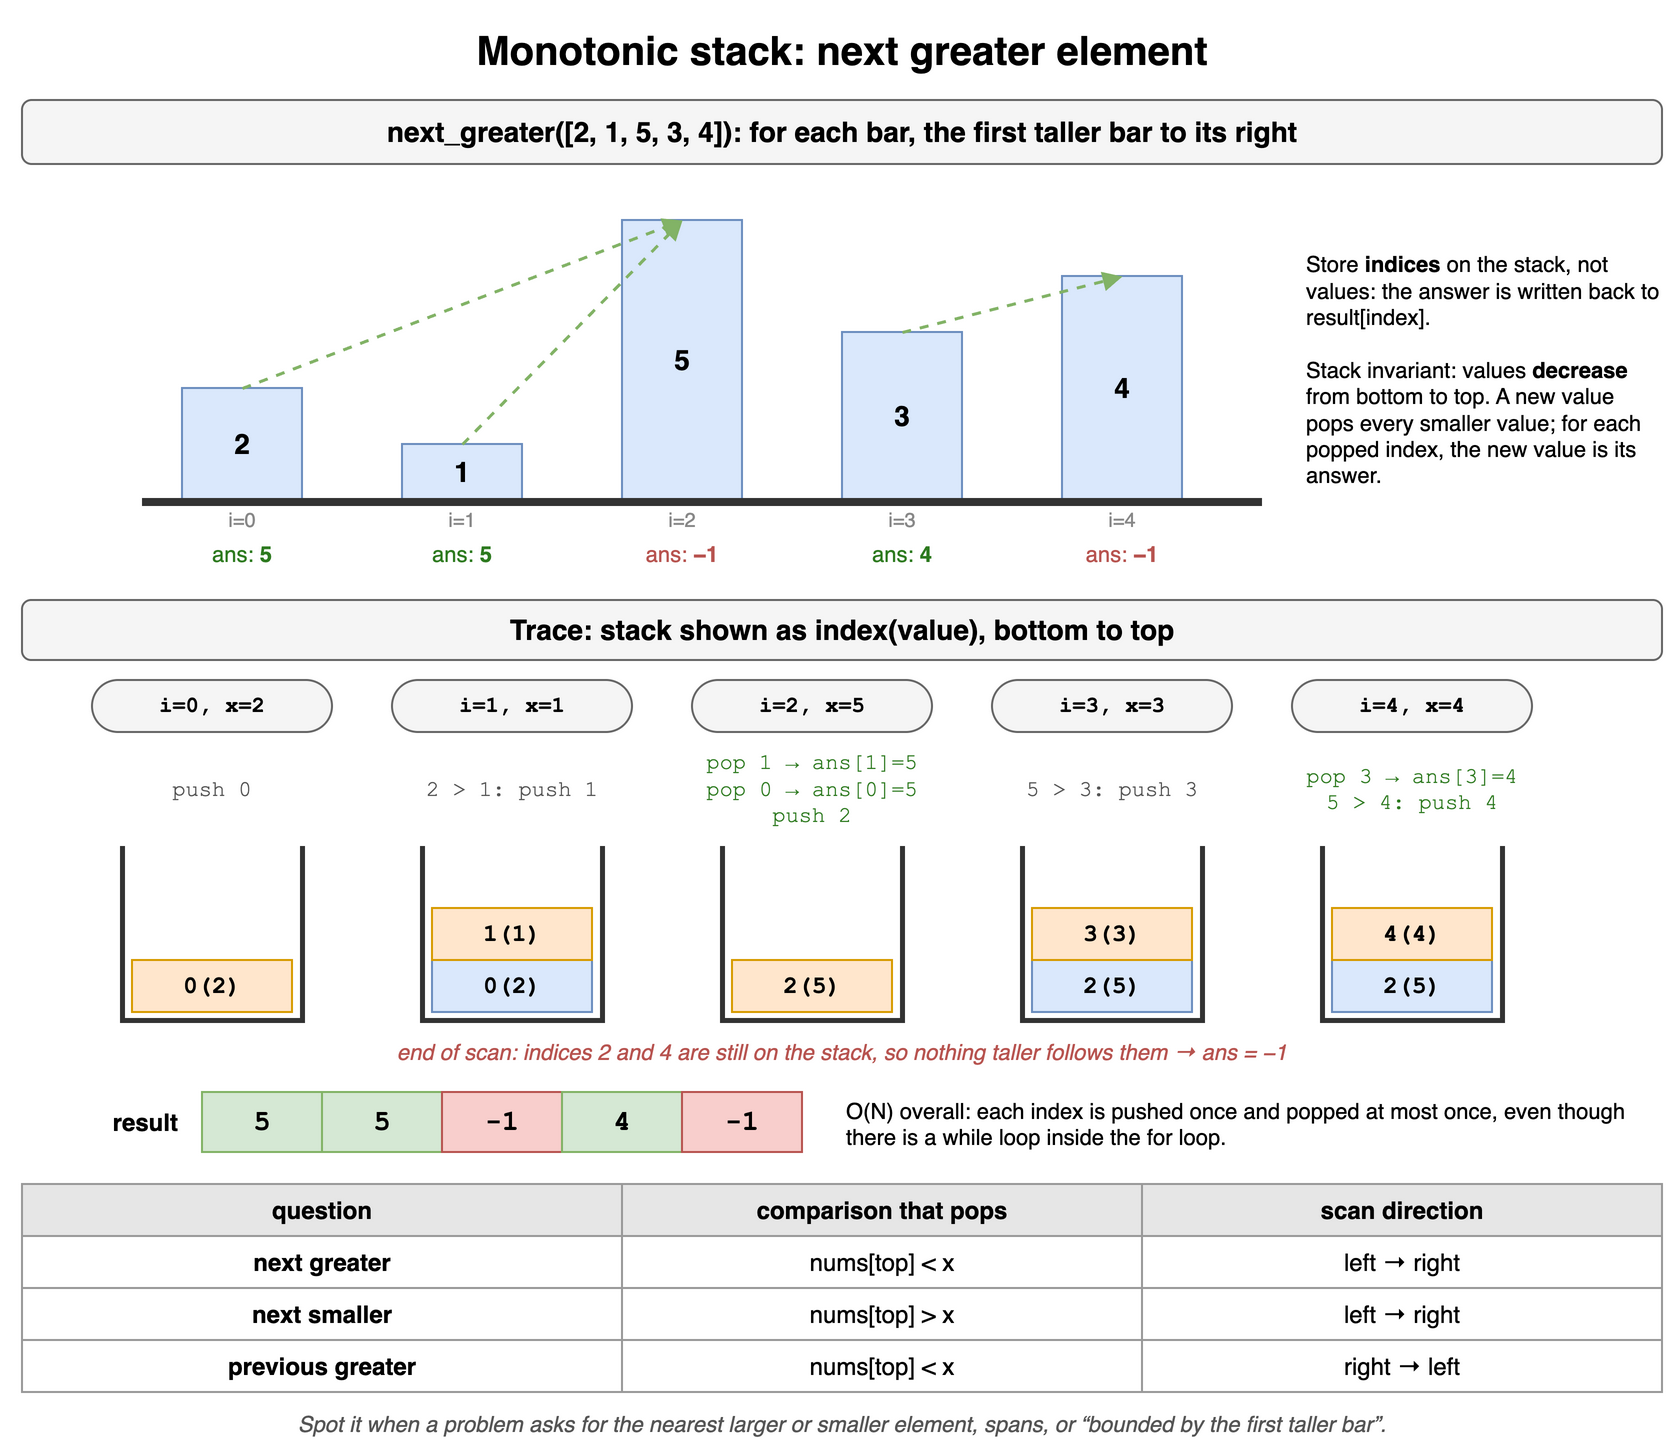

The diagram above was exported from draw.io. Its source (the exported page's mxGraphModel, read from the mxfile embedded in the PNG):
<mxGraphModel dx="900" dy="736" grid="1" gridSize="10" guides="1" tooltips="1" connect="1" arrows="1" fold="1" page="1" pageScale="1" pageWidth="900" pageHeight="736" math="0" shadow="0">
  <root>
    <mxCell id="0" />
    <mxCell id="1" parent="0" />
    <mxCell id="p13c1" value="Monotonic stack: next greater element" style="text;html=1;align=center;verticalAlign=middle;whiteSpace=wrap;fontSize=20;fontStyle=1;" vertex="1" parent="1">
      <mxGeometry x="40" y="10" width="820" height="30" as="geometry" />
    </mxCell>
    <mxCell id="p13c2" value="next_greater([2, 1, 5, 3, 4]): for each bar, the first taller bar to its right" style="rounded=1;whiteSpace=wrap;html=1;fillColor=#f5f5f5;strokeColor=#666666;fontStyle=1;fontSize=14;" vertex="1" parent="1">
      <mxGeometry x="40" y="50" width="820" height="32" as="geometry" />
    </mxCell>
    <mxCell id="p13c3" value="2" style="rounded=0;whiteSpace=wrap;html=1;fontStyle=1;fontSize=14;fillColor=#dae8fc;strokeColor=#6c8ebf;" vertex="1" parent="1">
      <mxGeometry x="120" y="194" width="60" height="56" as="geometry" />
    </mxCell>
    <mxCell id="p13c4" value="i=0" style="text;html=1;align=center;verticalAlign=middle;whiteSpace=wrap;fontSize=10;fontColor=#888888;" vertex="1" parent="1">
      <mxGeometry x="120" y="252" width="60" height="16" as="geometry" />
    </mxCell>
    <mxCell id="p13c5" value="ans: &lt;b&gt;5&lt;/b&gt;" style="text;html=1;align=center;verticalAlign=middle;whiteSpace=wrap;fontSize=11;fontColor=#2d7a1f;" vertex="1" parent="1">
      <mxGeometry x="110" y="268" width="80" height="18" as="geometry" />
    </mxCell>
    <mxCell id="p13c6" value="1" style="rounded=0;whiteSpace=wrap;html=1;fontStyle=1;fontSize=14;fillColor=#dae8fc;strokeColor=#6c8ebf;" vertex="1" parent="1">
      <mxGeometry x="230" y="222" width="60" height="28" as="geometry" />
    </mxCell>
    <mxCell id="p13c7" value="i=1" style="text;html=1;align=center;verticalAlign=middle;whiteSpace=wrap;fontSize=10;fontColor=#888888;" vertex="1" parent="1">
      <mxGeometry x="230" y="252" width="60" height="16" as="geometry" />
    </mxCell>
    <mxCell id="p13c8" value="ans: &lt;b&gt;5&lt;/b&gt;" style="text;html=1;align=center;verticalAlign=middle;whiteSpace=wrap;fontSize=11;fontColor=#2d7a1f;" vertex="1" parent="1">
      <mxGeometry x="220" y="268" width="80" height="18" as="geometry" />
    </mxCell>
    <mxCell id="p13c9" value="5" style="rounded=0;whiteSpace=wrap;html=1;fontStyle=1;fontSize=14;fillColor=#dae8fc;strokeColor=#6c8ebf;" vertex="1" parent="1">
      <mxGeometry x="340" y="110" width="60" height="140" as="geometry" />
    </mxCell>
    <mxCell id="p13c10" value="i=2" style="text;html=1;align=center;verticalAlign=middle;whiteSpace=wrap;fontSize=10;fontColor=#888888;" vertex="1" parent="1">
      <mxGeometry x="340" y="252" width="60" height="16" as="geometry" />
    </mxCell>
    <mxCell id="p13c11" value="ans: &lt;b&gt;−1&lt;/b&gt;" style="text;html=1;align=center;verticalAlign=middle;whiteSpace=wrap;fontSize=11;fontColor=#b85450;" vertex="1" parent="1">
      <mxGeometry x="330" y="268" width="80" height="18" as="geometry" />
    </mxCell>
    <mxCell id="p13c12" value="3" style="rounded=0;whiteSpace=wrap;html=1;fontStyle=1;fontSize=14;fillColor=#dae8fc;strokeColor=#6c8ebf;" vertex="1" parent="1">
      <mxGeometry x="450" y="166" width="60" height="84" as="geometry" />
    </mxCell>
    <mxCell id="p13c13" value="i=3" style="text;html=1;align=center;verticalAlign=middle;whiteSpace=wrap;fontSize=10;fontColor=#888888;" vertex="1" parent="1">
      <mxGeometry x="450" y="252" width="60" height="16" as="geometry" />
    </mxCell>
    <mxCell id="p13c14" value="ans: &lt;b&gt;4&lt;/b&gt;" style="text;html=1;align=center;verticalAlign=middle;whiteSpace=wrap;fontSize=11;fontColor=#2d7a1f;" vertex="1" parent="1">
      <mxGeometry x="440" y="268" width="80" height="18" as="geometry" />
    </mxCell>
    <mxCell id="p13c15" value="4" style="rounded=0;whiteSpace=wrap;html=1;fontStyle=1;fontSize=14;fillColor=#dae8fc;strokeColor=#6c8ebf;" vertex="1" parent="1">
      <mxGeometry x="560" y="138" width="60" height="112" as="geometry" />
    </mxCell>
    <mxCell id="p13c16" value="i=4" style="text;html=1;align=center;verticalAlign=middle;whiteSpace=wrap;fontSize=10;fontColor=#888888;" vertex="1" parent="1">
      <mxGeometry x="560" y="252" width="60" height="16" as="geometry" />
    </mxCell>
    <mxCell id="p13c17" value="ans: &lt;b&gt;−1&lt;/b&gt;" style="text;html=1;align=center;verticalAlign=middle;whiteSpace=wrap;fontSize=11;fontColor=#b85450;" vertex="1" parent="1">
      <mxGeometry x="550" y="268" width="80" height="18" as="geometry" />
    </mxCell>
    <mxCell id="p13c18" value="" style="endArrow=block;html=1;strokeWidth=1.5;strokeColor=#82b366;curved=1;exitX=0.5;exitY=0;entryX=0.5;entryY=0;dashed=1;" edge="1" parent="1" source="p13c3" target="p13c9">
      <mxGeometry relative="1" as="geometry" />
    </mxCell>
    <mxCell id="p13c19" value="" style="endArrow=block;html=1;strokeWidth=1.5;strokeColor=#82b366;curved=1;exitX=0.5;exitY=0;entryX=0.5;entryY=0;dashed=1;" edge="1" parent="1" source="p13c6" target="p13c9">
      <mxGeometry relative="1" as="geometry" />
    </mxCell>
    <mxCell id="p13c20" value="" style="endArrow=block;html=1;strokeWidth=1.5;strokeColor=#82b366;curved=1;exitX=0.5;exitY=0;entryX=0.5;entryY=0;dashed=1;" edge="1" parent="1" source="p13c12" target="p13c15">
      <mxGeometry relative="1" as="geometry" />
    </mxCell>
    <mxCell id="p13c21" value="" style="line;html=1;strokeColor=#333333;" vertex="1" parent="1">
      <mxGeometry x="100" y="250" width="560" height="2" as="geometry" />
    </mxCell>
    <mxCell id="p13c22" value="Store &lt;b&gt;indices&lt;/b&gt; on the stack, not values: the answer is written back to result[index].&lt;br&gt;&lt;br&gt;Stack invariant: values &lt;b&gt;decrease&lt;/b&gt; from bottom to top. A new value pops every smaller value; for each popped index, the new value is its answer." style="text;html=1;align=center;verticalAlign=middle;whiteSpace=wrap;fontSize=11;align=left;" vertex="1" parent="1">
      <mxGeometry x="680" y="110" width="180" height="150" as="geometry" />
    </mxCell>
    <mxCell id="p13c23" value="Trace: stack shown as index(value), bottom to top" style="rounded=1;whiteSpace=wrap;html=1;fillColor=#f5f5f5;strokeColor=#666666;fontStyle=1;fontSize=14;" vertex="1" parent="1">
      <mxGeometry x="40" y="300" width="820" height="30" as="geometry" />
    </mxCell>
    <mxCell id="p13c24" value="i=0, x=2" style="rounded=1;arcSize=50;whiteSpace=wrap;html=1;fontFamily=Courier New;fontStyle=1;fontSize=12;fontSize=11;fillColor=#f5f5f5;strokeColor=#666666;" vertex="1" parent="1">
      <mxGeometry x="75.0" y="340" width="120" height="26" as="geometry" />
    </mxCell>
    <mxCell id="p13c25" value="push 0" style="text;html=1;align=center;verticalAlign=middle;whiteSpace=wrap;fontSize=11;fontFamily=Courier New;fontColor=#555555;" vertex="1" parent="1">
      <mxGeometry x="55" y="370" width="160" height="50" as="geometry" />
    </mxCell>
    <mxCell id="p13c26" value="" style="shape=partialRectangle;whiteSpace=wrap;html=1;top=0;fillColor=none;strokeWidth=2.5;strokeColor=#333333;" vertex="1" parent="1">
      <mxGeometry x="90.0" y="424" width="90" height="86" as="geometry" />
    </mxCell>
    <mxCell id="p13c27" value="0(2)" style="rounded=0;whiteSpace=wrap;html=1;fontStyle=1;fontSize=14;fillColor=#ffe6cc;strokeColor=#d79b00;fontFamily=Courier New;fontSize=12;" vertex="1" parent="1">
      <mxGeometry x="95.0" y="480" width="80" height="26" as="geometry" />
    </mxCell>
    <mxCell id="p13c28" value="i=1, x=1" style="rounded=1;arcSize=50;whiteSpace=wrap;html=1;fontFamily=Courier New;fontStyle=1;fontSize=12;fontSize=11;fillColor=#f5f5f5;strokeColor=#666666;" vertex="1" parent="1">
      <mxGeometry x="225.0" y="340" width="120" height="26" as="geometry" />
    </mxCell>
    <mxCell id="p13c29" value="2 &gt; 1: push 1" style="text;html=1;align=center;verticalAlign=middle;whiteSpace=wrap;fontSize=11;fontFamily=Courier New;fontColor=#555555;" vertex="1" parent="1">
      <mxGeometry x="205" y="370" width="160" height="50" as="geometry" />
    </mxCell>
    <mxCell id="p13c30" value="" style="shape=partialRectangle;whiteSpace=wrap;html=1;top=0;fillColor=none;strokeWidth=2.5;strokeColor=#333333;" vertex="1" parent="1">
      <mxGeometry x="240.0" y="424" width="90" height="86" as="geometry" />
    </mxCell>
    <mxCell id="p13c31" value="0(2)" style="rounded=0;whiteSpace=wrap;html=1;fontStyle=1;fontSize=14;fillColor=#dae8fc;strokeColor=#6c8ebf;fontFamily=Courier New;fontSize=12;" vertex="1" parent="1">
      <mxGeometry x="245.0" y="480" width="80" height="26" as="geometry" />
    </mxCell>
    <mxCell id="p13c32" value="1(1)" style="rounded=0;whiteSpace=wrap;html=1;fontStyle=1;fontSize=14;fillColor=#ffe6cc;strokeColor=#d79b00;fontFamily=Courier New;fontSize=12;" vertex="1" parent="1">
      <mxGeometry x="245.0" y="454" width="80" height="26" as="geometry" />
    </mxCell>
    <mxCell id="p13c33" value="i=2, x=5" style="rounded=1;arcSize=50;whiteSpace=wrap;html=1;fontFamily=Courier New;fontStyle=1;fontSize=12;fontSize=11;fillColor=#f5f5f5;strokeColor=#666666;" vertex="1" parent="1">
      <mxGeometry x="375.0" y="340" width="120" height="26" as="geometry" />
    </mxCell>
    <mxCell id="p13c34" value="pop 1 → ans[1]=5&lt;br&gt;pop 0 → ans[0]=5&lt;br&gt;push 2" style="text;html=1;align=center;verticalAlign=middle;whiteSpace=wrap;fontSize=11;fontFamily=Courier New;fontColor=#2d7a1f;" vertex="1" parent="1">
      <mxGeometry x="355" y="370" width="160" height="50" as="geometry" />
    </mxCell>
    <mxCell id="p13c35" value="" style="shape=partialRectangle;whiteSpace=wrap;html=1;top=0;fillColor=none;strokeWidth=2.5;strokeColor=#333333;" vertex="1" parent="1">
      <mxGeometry x="390.0" y="424" width="90" height="86" as="geometry" />
    </mxCell>
    <mxCell id="p13c36" value="2(5)" style="rounded=0;whiteSpace=wrap;html=1;fontStyle=1;fontSize=14;fillColor=#ffe6cc;strokeColor=#d79b00;fontFamily=Courier New;fontSize=12;" vertex="1" parent="1">
      <mxGeometry x="395.0" y="480" width="80" height="26" as="geometry" />
    </mxCell>
    <mxCell id="p13c37" value="i=3, x=3" style="rounded=1;arcSize=50;whiteSpace=wrap;html=1;fontFamily=Courier New;fontStyle=1;fontSize=12;fontSize=11;fillColor=#f5f5f5;strokeColor=#666666;" vertex="1" parent="1">
      <mxGeometry x="525.0" y="340" width="120" height="26" as="geometry" />
    </mxCell>
    <mxCell id="p13c38" value="5 &gt; 3: push 3" style="text;html=1;align=center;verticalAlign=middle;whiteSpace=wrap;fontSize=11;fontFamily=Courier New;fontColor=#555555;" vertex="1" parent="1">
      <mxGeometry x="505" y="370" width="160" height="50" as="geometry" />
    </mxCell>
    <mxCell id="p13c39" value="" style="shape=partialRectangle;whiteSpace=wrap;html=1;top=0;fillColor=none;strokeWidth=2.5;strokeColor=#333333;" vertex="1" parent="1">
      <mxGeometry x="540.0" y="424" width="90" height="86" as="geometry" />
    </mxCell>
    <mxCell id="p13c40" value="2(5)" style="rounded=0;whiteSpace=wrap;html=1;fontStyle=1;fontSize=14;fillColor=#dae8fc;strokeColor=#6c8ebf;fontFamily=Courier New;fontSize=12;" vertex="1" parent="1">
      <mxGeometry x="545.0" y="480" width="80" height="26" as="geometry" />
    </mxCell>
    <mxCell id="p13c41" value="3(3)" style="rounded=0;whiteSpace=wrap;html=1;fontStyle=1;fontSize=14;fillColor=#ffe6cc;strokeColor=#d79b00;fontFamily=Courier New;fontSize=12;" vertex="1" parent="1">
      <mxGeometry x="545.0" y="454" width="80" height="26" as="geometry" />
    </mxCell>
    <mxCell id="p13c42" value="i=4, x=4" style="rounded=1;arcSize=50;whiteSpace=wrap;html=1;fontFamily=Courier New;fontStyle=1;fontSize=12;fontSize=11;fillColor=#f5f5f5;strokeColor=#666666;" vertex="1" parent="1">
      <mxGeometry x="675.0" y="340" width="120" height="26" as="geometry" />
    </mxCell>
    <mxCell id="p13c43" value="pop 3 → ans[3]=4&lt;br&gt;5 &gt; 4: push 4" style="text;html=1;align=center;verticalAlign=middle;whiteSpace=wrap;fontSize=11;fontFamily=Courier New;fontColor=#2d7a1f;" vertex="1" parent="1">
      <mxGeometry x="655" y="370" width="160" height="50" as="geometry" />
    </mxCell>
    <mxCell id="p13c44" value="" style="shape=partialRectangle;whiteSpace=wrap;html=1;top=0;fillColor=none;strokeWidth=2.5;strokeColor=#333333;" vertex="1" parent="1">
      <mxGeometry x="690.0" y="424" width="90" height="86" as="geometry" />
    </mxCell>
    <mxCell id="p13c45" value="2(5)" style="rounded=0;whiteSpace=wrap;html=1;fontStyle=1;fontSize=14;fillColor=#dae8fc;strokeColor=#6c8ebf;fontFamily=Courier New;fontSize=12;" vertex="1" parent="1">
      <mxGeometry x="695.0" y="480" width="80" height="26" as="geometry" />
    </mxCell>
    <mxCell id="p13c46" value="4(4)" style="rounded=0;whiteSpace=wrap;html=1;fontStyle=1;fontSize=14;fillColor=#ffe6cc;strokeColor=#d79b00;fontFamily=Courier New;fontSize=12;" vertex="1" parent="1">
      <mxGeometry x="695.0" y="454" width="80" height="26" as="geometry" />
    </mxCell>
    <mxCell id="p13c47" value="end of scan: indices 2 and 4 are still on the stack, so nothing taller follows them → ans = −1" style="text;html=1;align=center;verticalAlign=middle;whiteSpace=wrap;fontSize=11;fontStyle=2;fontColor=#b85450;" vertex="1" parent="1">
      <mxGeometry x="40" y="516" width="820" height="20" as="geometry" />
    </mxCell>
    <mxCell id="p13c48" value="result" style="text;html=1;align=center;verticalAlign=middle;whiteSpace=wrap;fontStyle=1;align=right;" vertex="1" parent="1">
      <mxGeometry x="40" y="546" width="80" height="30" as="geometry" />
    </mxCell>
    <mxCell id="p13c49" value="5" style="rounded=0;whiteSpace=wrap;html=1;fontStyle=1;fontSize=14;fillColor=#d5e8d4;strokeColor=#82b366;fontFamily=Courier New;" vertex="1" parent="1">
      <mxGeometry x="130" y="546" width="60" height="30" as="geometry" />
    </mxCell>
    <mxCell id="p13c50" value="5" style="rounded=0;whiteSpace=wrap;html=1;fontStyle=1;fontSize=14;fillColor=#d5e8d4;strokeColor=#82b366;fontFamily=Courier New;" vertex="1" parent="1">
      <mxGeometry x="190" y="546" width="60" height="30" as="geometry" />
    </mxCell>
    <mxCell id="p13c51" value="-1" style="rounded=0;whiteSpace=wrap;html=1;fontStyle=1;fontSize=14;fillColor=#f8cecc;strokeColor=#b85450;fontFamily=Courier New;" vertex="1" parent="1">
      <mxGeometry x="250" y="546" width="60" height="30" as="geometry" />
    </mxCell>
    <mxCell id="p13c52" value="4" style="rounded=0;whiteSpace=wrap;html=1;fontStyle=1;fontSize=14;fillColor=#d5e8d4;strokeColor=#82b366;fontFamily=Courier New;" vertex="1" parent="1">
      <mxGeometry x="310" y="546" width="60" height="30" as="geometry" />
    </mxCell>
    <mxCell id="p13c53" value="-1" style="rounded=0;whiteSpace=wrap;html=1;fontStyle=1;fontSize=14;fillColor=#f8cecc;strokeColor=#b85450;fontFamily=Courier New;" vertex="1" parent="1">
      <mxGeometry x="370" y="546" width="60" height="30" as="geometry" />
    </mxCell>
    <mxCell id="p13c54" value="O(N) overall: each index is pushed once and popped at most once, even though there is a while loop inside the for loop." style="text;html=1;align=center;verticalAlign=middle;whiteSpace=wrap;fontSize=11;align=left;" vertex="1" parent="1">
      <mxGeometry x="450" y="546" width="410" height="32" as="geometry" />
    </mxCell>
    <mxCell id="p13c55" value="question" style="whiteSpace=wrap;html=1;fillColor=#e6e6e6;strokeColor=#999999;fontStyle=1;fontSize=12;" vertex="1" parent="1">
      <mxGeometry x="40" y="592" width="300" height="26" as="geometry" />
    </mxCell>
    <mxCell id="p13c56" value="comparison that pops" style="whiteSpace=wrap;html=1;fillColor=#e6e6e6;strokeColor=#999999;fontStyle=1;fontSize=12;" vertex="1" parent="1">
      <mxGeometry x="340" y="592" width="260" height="26" as="geometry" />
    </mxCell>
    <mxCell id="p13c57" value="scan direction" style="whiteSpace=wrap;html=1;fillColor=#e6e6e6;strokeColor=#999999;fontStyle=1;fontSize=12;" vertex="1" parent="1">
      <mxGeometry x="600" y="592" width="260" height="26" as="geometry" />
    </mxCell>
    <mxCell id="p13c58" value="next greater" style="whiteSpace=wrap;html=1;strokeColor=#999999;fontSize=12;fillColor=#ffffff;fontStyle=1;" vertex="1" parent="1">
      <mxGeometry x="40" y="618" width="300" height="26" as="geometry" />
    </mxCell>
    <mxCell id="p13c59" value="nums[top] &amp;lt; x" style="whiteSpace=wrap;html=1;strokeColor=#999999;fontSize=12;fillColor=#ffffff;" vertex="1" parent="1">
      <mxGeometry x="340" y="618" width="260" height="26" as="geometry" />
    </mxCell>
    <mxCell id="p13c60" value="left → right" style="whiteSpace=wrap;html=1;strokeColor=#999999;fontSize=12;fillColor=#ffffff;" vertex="1" parent="1">
      <mxGeometry x="600" y="618" width="260" height="26" as="geometry" />
    </mxCell>
    <mxCell id="p13c61" value="next smaller" style="whiteSpace=wrap;html=1;strokeColor=#999999;fontSize=12;fillColor=#ffffff;fontStyle=1;" vertex="1" parent="1">
      <mxGeometry x="40" y="644" width="300" height="26" as="geometry" />
    </mxCell>
    <mxCell id="p13c62" value="nums[top] &amp;gt; x" style="whiteSpace=wrap;html=1;strokeColor=#999999;fontSize=12;fillColor=#ffffff;" vertex="1" parent="1">
      <mxGeometry x="340" y="644" width="260" height="26" as="geometry" />
    </mxCell>
    <mxCell id="p13c63" value="left → right" style="whiteSpace=wrap;html=1;strokeColor=#999999;fontSize=12;fillColor=#ffffff;" vertex="1" parent="1">
      <mxGeometry x="600" y="644" width="260" height="26" as="geometry" />
    </mxCell>
    <mxCell id="p13c64" value="previous greater" style="whiteSpace=wrap;html=1;strokeColor=#999999;fontSize=12;fillColor=#ffffff;fontStyle=1;" vertex="1" parent="1">
      <mxGeometry x="40" y="670" width="300" height="26" as="geometry" />
    </mxCell>
    <mxCell id="p13c65" value="nums[top] &amp;lt; x" style="whiteSpace=wrap;html=1;strokeColor=#999999;fontSize=12;fillColor=#ffffff;" vertex="1" parent="1">
      <mxGeometry x="340" y="670" width="260" height="26" as="geometry" />
    </mxCell>
    <mxCell id="p13c66" value="right → left" style="whiteSpace=wrap;html=1;strokeColor=#999999;fontSize=12;fillColor=#ffffff;" vertex="1" parent="1">
      <mxGeometry x="600" y="670" width="260" height="26" as="geometry" />
    </mxCell>
    <mxCell id="p13c67" value="Spot it when a problem asks for the nearest larger or smaller element, spans, or “bounded by the first taller bar”." style="text;html=1;align=center;verticalAlign=middle;whiteSpace=wrap;fontSize=11;fontStyle=2;fontColor=#555555;" vertex="1" parent="1">
      <mxGeometry x="40" y="702" width="820" height="20" as="geometry" />
    </mxCell>
  </root>
</mxGraphModel>